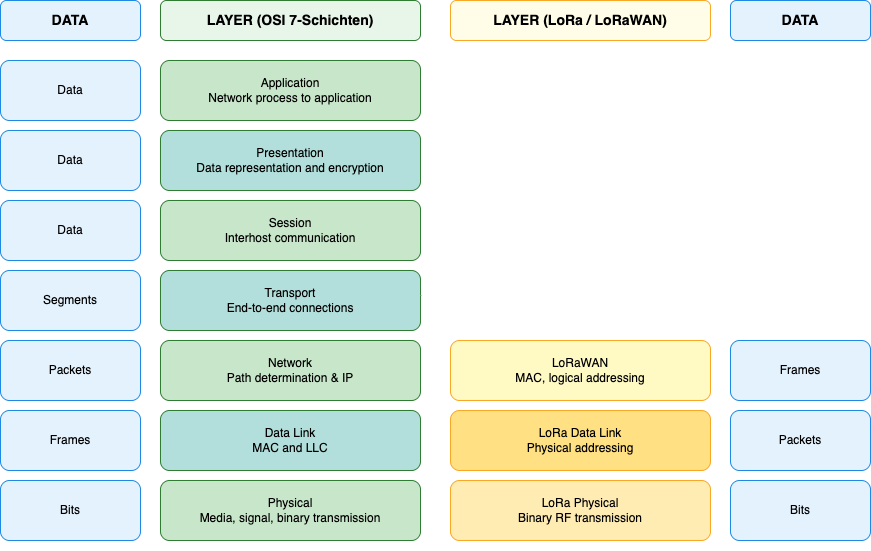

The diagram above was exported from draw.io. Its source (the exported page's mxGraphModel, read from the mxfile embedded in the PNG):
<mxGraphModel dx="956" dy="538" grid="1" gridSize="10" guides="1" tooltips="1" connect="0" arrows="0" fold="1" page="1" pageScale="1" pageWidth="1000" pageHeight="650" math="0" shadow="0">
  <root>
    <mxCell id="0" />
    <mxCell id="1" parent="0" />
    <mxCell id="2" value="DATA" style="rounded=1;whiteSpace=wrap;html=1;fillColor=#E3F2FD;strokeColor=#1E88E5;fontSize=14;fontStyle=1;align=center;verticalAlign=middle" parent="1" vertex="1">
      <mxGeometry x="20" y="40" width="140" height="40" as="geometry" />
    </mxCell>
    <mxCell id="3" value="LAYER (OSI 7-Schichten)" style="rounded=1;whiteSpace=wrap;html=1;fillColor=#E8F5E9;strokeColor=#2E7D32;fontSize=14;fontStyle=1;align=center;verticalAlign=middle" parent="1" vertex="1">
      <mxGeometry x="180" y="40" width="260" height="40" as="geometry" />
    </mxCell>
    <mxCell id="4" value="LAYER (LoRa / LoRaWAN)" style="rounded=1;whiteSpace=wrap;html=1;fillColor=#FFFDE7;strokeColor=#F9A825;fontSize=14;fontStyle=1;align=center;verticalAlign=middle" parent="1" vertex="1">
      <mxGeometry x="470" y="40" width="260" height="40" as="geometry" />
    </mxCell>
    <mxCell id="5" value="DATA" style="rounded=1;whiteSpace=wrap;html=1;fillColor=#E3F2FD;strokeColor=#1E88E5;fontSize=14;fontStyle=1;align=center;verticalAlign=middle" parent="1" vertex="1">
      <mxGeometry x="750" y="40" width="140" height="40" as="geometry" />
    </mxCell>
    <mxCell id="6" value="Application&#10;Network process to application" style="rounded=1;whiteSpace=wrap;html=1;fillColor=#C8E6C9;strokeColor=#2E7D32;fontSize=12;align=center;verticalAlign=middle" parent="1" vertex="1">
      <mxGeometry x="180" y="100" width="260" height="60" as="geometry" />
    </mxCell>
    <mxCell id="7" value="Data" style="rounded=1;whiteSpace=wrap;html=1;fillColor=#E3F2FD;strokeColor=#1E88E5;fontSize=12;align=center;verticalAlign=middle" parent="1" vertex="1">
      <mxGeometry x="20" y="100" width="140" height="60" as="geometry" />
    </mxCell>
    <mxCell id="8" value="Presentation&#10;Data representation and encryption" style="rounded=1;whiteSpace=wrap;html=1;fillColor=#B2DFDB;strokeColor=#2E7D32;fontSize=12;align=center;verticalAlign=middle" parent="1" vertex="1">
      <mxGeometry x="180" y="170" width="260" height="60" as="geometry" />
    </mxCell>
    <mxCell id="9" value="Data" style="rounded=1;whiteSpace=wrap;html=1;fillColor=#E3F2FD;strokeColor=#1E88E5;fontSize=12;align=center;verticalAlign=middle" parent="1" vertex="1">
      <mxGeometry x="20" y="170" width="140" height="60" as="geometry" />
    </mxCell>
    <mxCell id="10" value="Session&#10;Interhost communication" style="rounded=1;whiteSpace=wrap;html=1;fillColor=#C8E6C9;strokeColor=#2E7D32;fontSize=12;align=center;verticalAlign=middle" parent="1" vertex="1">
      <mxGeometry x="180" y="240" width="260" height="60" as="geometry" />
    </mxCell>
    <mxCell id="11" value="Data" style="rounded=1;whiteSpace=wrap;html=1;fillColor=#E3F2FD;strokeColor=#1E88E5;fontSize=12;align=center;verticalAlign=middle" parent="1" vertex="1">
      <mxGeometry x="20" y="240" width="140" height="60" as="geometry" />
    </mxCell>
    <mxCell id="12" value="Transport&#10;End-to-end connections" style="rounded=1;whiteSpace=wrap;html=1;fillColor=#B2DFDB;strokeColor=#2E7D32;fontSize=12;align=center;verticalAlign=middle" parent="1" vertex="1">
      <mxGeometry x="180" y="310" width="260" height="60" as="geometry" />
    </mxCell>
    <mxCell id="13" value="Segments" style="rounded=1;whiteSpace=wrap;html=1;fillColor=#E3F2FD;strokeColor=#1E88E5;fontSize=12;align=center;verticalAlign=middle" parent="1" vertex="1">
      <mxGeometry x="20" y="310" width="140" height="60" as="geometry" />
    </mxCell>
    <mxCell id="14" value="Network&#10;Path determination &amp; IP" style="rounded=1;whiteSpace=wrap;html=1;fillColor=#C8E6C9;strokeColor=#2E7D32;fontSize=12;align=center;verticalAlign=middle" parent="1" vertex="1">
      <mxGeometry x="180" y="380" width="260" height="60" as="geometry" />
    </mxCell>
    <mxCell id="15" value="Packets" style="rounded=1;whiteSpace=wrap;html=1;fillColor=#E3F2FD;strokeColor=#1E88E5;fontSize=12;align=center;verticalAlign=middle" parent="1" vertex="1">
      <mxGeometry x="20" y="380" width="140" height="60" as="geometry" />
    </mxCell>
    <mxCell id="16" value="Data Link&#10;MAC and LLC" style="rounded=1;whiteSpace=wrap;html=1;fillColor=#B2DFDB;strokeColor=#2E7D32;fontSize=12;align=center;verticalAlign=middle" parent="1" vertex="1">
      <mxGeometry x="180" y="450" width="260" height="60" as="geometry" />
    </mxCell>
    <mxCell id="17" value="Frames" style="rounded=1;whiteSpace=wrap;html=1;fillColor=#E3F2FD;strokeColor=#1E88E5;fontSize=12;align=center;verticalAlign=middle" parent="1" vertex="1">
      <mxGeometry x="20" y="450" width="140" height="60" as="geometry" />
    </mxCell>
    <mxCell id="18" value="Physical&#10;Media, signal, binary transmission" style="rounded=1;whiteSpace=wrap;html=1;fillColor=#C8E6C9;strokeColor=#2E7D32;fontSize=12;align=center;verticalAlign=middle" parent="1" vertex="1">
      <mxGeometry x="180" y="520" width="260" height="60" as="geometry" />
    </mxCell>
    <mxCell id="19" value="Bits" style="rounded=1;whiteSpace=wrap;html=1;fillColor=#E3F2FD;strokeColor=#1E88E5;fontSize=12;align=center;verticalAlign=middle" parent="1" vertex="1">
      <mxGeometry x="20" y="520" width="140" height="60" as="geometry" />
    </mxCell>
    <mxCell id="20" value="" style="shape=line;strokeColor=#90A4AE;dashed=1;dashPattern=4 4;endArrow=none;html=1;" parent="1" vertex="1">
      <mxGeometry x="440" y="80" width="1" height="510" as="geometry" />
    </mxCell>
    <mxCell id="21" value="LoRaWAN&#10;MAC, logical addressing" style="rounded=1;whiteSpace=wrap;html=1;fillColor=#FFF9C4;strokeColor=#F9A825;fontSize=12;align=center;verticalAlign=middle" parent="1" vertex="1">
      <mxGeometry x="470" y="380" width="260" height="60" as="geometry" />
    </mxCell>
    <mxCell id="22" value="Frames" style="rounded=1;whiteSpace=wrap;html=1;fillColor=#E3F2FD;strokeColor=#1E88E5;fontSize=12;align=center;verticalAlign=middle" parent="1" vertex="1">
      <mxGeometry x="750" y="380" width="140" height="60" as="geometry" />
    </mxCell>
    <mxCell id="23" value="LoRa Data Link&#10;Physical addressing" style="rounded=1;whiteSpace=wrap;html=1;fillColor=#FFE082;strokeColor=#F9A825;fontSize=12;align=center;verticalAlign=middle" parent="1" vertex="1">
      <mxGeometry x="470" y="450" width="260" height="60" as="geometry" />
    </mxCell>
    <mxCell id="24" value="Packets" style="rounded=1;whiteSpace=wrap;html=1;fillColor=#E3F2FD;strokeColor=#1E88E5;fontSize=12;align=center;verticalAlign=middle" parent="1" vertex="1">
      <mxGeometry x="750" y="450" width="140" height="60" as="geometry" />
    </mxCell>
    <mxCell id="25" value="LoRa Physical&#10;Binary RF transmission" style="rounded=1;whiteSpace=wrap;html=1;fillColor=#FFECB3;strokeColor=#F9A825;fontSize=12;align=center;verticalAlign=middle" parent="1" vertex="1">
      <mxGeometry x="470" y="520" width="260" height="60" as="geometry" />
    </mxCell>
    <mxCell id="26" value="Bits" style="rounded=1;whiteSpace=wrap;html=1;fillColor=#E3F2FD;strokeColor=#1E88E5;fontSize=12;align=center;verticalAlign=middle" parent="1" vertex="1">
      <mxGeometry x="750" y="520" width="140" height="60" as="geometry" />
    </mxCell>
  </root>
</mxGraphModel>